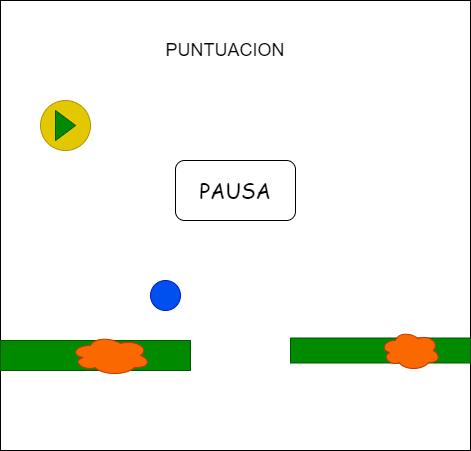

The diagram above was exported from draw.io. Its source (the exported page's mxGraphModel, read from the mxfile embedded in the PNG):
<mxGraphModel dx="1038" dy="481" grid="1" gridSize="10" guides="1" tooltips="1" connect="1" arrows="1" fold="1" page="1" pageScale="1" pageWidth="850" pageHeight="1100" math="0" shadow="0">
  <root>
    <mxCell id="0" />
    <mxCell id="1" parent="0" />
    <mxCell id="oh7-LmVRm_2WO8MCJIq_-1" value="" style="rounded=0;whiteSpace=wrap;html=1;" parent="1" vertex="1">
      <mxGeometry x="180" y="30" width="470" height="450" as="geometry" />
    </mxCell>
    <mxCell id="oh7-LmVRm_2WO8MCJIq_-2" value="&lt;font style=&quot;font-size: 18px&quot;&gt;PUNTUACION&lt;/font&gt;" style="text;html=1;strokeColor=none;fillColor=none;align=center;verticalAlign=middle;whiteSpace=wrap;rounded=0;" parent="1" vertex="1">
      <mxGeometry x="350" y="60" width="110" height="40" as="geometry" />
    </mxCell>
    <mxCell id="oh7-LmVRm_2WO8MCJIq_-3" value="" style="ellipse;whiteSpace=wrap;html=1;aspect=fixed;fontSize=18;fillColor=#e3c800;fontColor=#000000;strokeColor=#B09500;" parent="1" vertex="1">
      <mxGeometry x="220" y="130" width="50" height="50" as="geometry" />
    </mxCell>
    <mxCell id="oh7-LmVRm_2WO8MCJIq_-4" value="" style="triangle;whiteSpace=wrap;html=1;fontSize=18;fillColor=#008a00;strokeColor=#005700;fontColor=#ffffff;" parent="1" vertex="1">
      <mxGeometry x="235" y="140" width="20" height="30" as="geometry" />
    </mxCell>
    <mxCell id="oh7-LmVRm_2WO8MCJIq_-5" value="" style="rounded=0;whiteSpace=wrap;html=1;fontSize=18;fillColor=#008a00;fontColor=#ffffff;strokeColor=#005700;" parent="1" vertex="1">
      <mxGeometry x="180" y="370" width="190" height="30" as="geometry" />
    </mxCell>
    <mxCell id="oh7-LmVRm_2WO8MCJIq_-6" value="" style="rounded=0;whiteSpace=wrap;html=1;fontSize=18;fillColor=#008a00;fontColor=#ffffff;strokeColor=#005700;" parent="1" vertex="1">
      <mxGeometry x="470" y="367.5" width="180" height="25" as="geometry" />
    </mxCell>
    <mxCell id="oh7-LmVRm_2WO8MCJIq_-7" value="" style="ellipse;shape=cloud;whiteSpace=wrap;html=1;fontSize=18;fillColor=#fa6800;fontColor=#000000;strokeColor=#C73500;" parent="1" vertex="1">
      <mxGeometry x="250" y="365" width="80" height="40" as="geometry" />
    </mxCell>
    <mxCell id="oh7-LmVRm_2WO8MCJIq_-8" value="" style="ellipse;shape=cloud;whiteSpace=wrap;html=1;fontSize=18;fillColor=#fa6800;fontColor=#000000;strokeColor=#C73500;" parent="1" vertex="1">
      <mxGeometry x="560" y="360" width="60" height="40" as="geometry" />
    </mxCell>
    <mxCell id="oh7-LmVRm_2WO8MCJIq_-9" value="" style="ellipse;whiteSpace=wrap;html=1;aspect=fixed;fontSize=18;fillColor=#0050ef;fontColor=#ffffff;strokeColor=#001DBC;" parent="1" vertex="1">
      <mxGeometry x="330" y="310" width="30" height="30" as="geometry" />
    </mxCell>
    <mxCell id="oh7-LmVRm_2WO8MCJIq_-10" value="&lt;font face=&quot;Comic Sans MS&quot; style=&quot;font-size: 21px&quot;&gt;PAUSA&lt;/font&gt;" style="rounded=1;whiteSpace=wrap;html=1;" parent="1" vertex="1">
      <mxGeometry x="355" y="190" width="120" height="60" as="geometry" />
    </mxCell>
  </root>
</mxGraphModel>